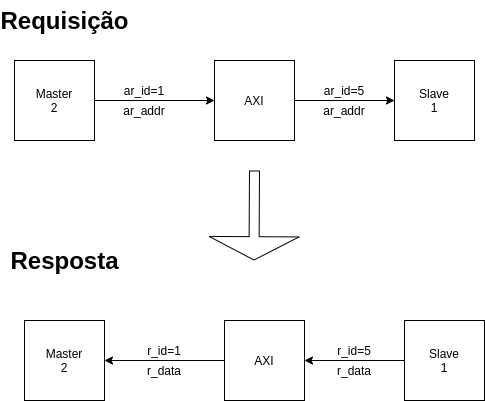

The diagram above was exported from draw.io. Its source (the exported page's mxGraphModel, read from the mxfile embedded in the PNG):
<mxGraphModel dx="774" dy="1086" grid="1" gridSize="10" guides="1" tooltips="1" connect="1" arrows="1" fold="1" page="1" pageScale="1" pageWidth="850" pageHeight="1100" math="0" shadow="0">
  <root>
    <mxCell id="0" />
    <mxCell id="1" parent="0" />
    <mxCell id="U1aWpqguk8NE2sBLbLUG-2" value="" style="whiteSpace=wrap;html=1;aspect=fixed;" vertex="1" parent="1">
      <mxGeometry x="50" y="80" width="80" height="80" as="geometry" />
    </mxCell>
    <mxCell id="U1aWpqguk8NE2sBLbLUG-3" value="" style="whiteSpace=wrap;html=1;aspect=fixed;" vertex="1" parent="1">
      <mxGeometry x="430" y="80" width="80" height="80" as="geometry" />
    </mxCell>
    <mxCell id="U1aWpqguk8NE2sBLbLUG-4" value="Master&lt;br&gt;2" style="text;html=1;strokeColor=none;fillColor=none;align=center;verticalAlign=middle;whiteSpace=wrap;rounded=0;" vertex="1" parent="1">
      <mxGeometry x="70" y="110" width="40" height="20" as="geometry" />
    </mxCell>
    <mxCell id="U1aWpqguk8NE2sBLbLUG-7" value="Slave&lt;br&gt;1" style="text;html=1;strokeColor=none;fillColor=none;align=center;verticalAlign=middle;whiteSpace=wrap;rounded=0;" vertex="1" parent="1">
      <mxGeometry x="450" y="110" width="40" height="20" as="geometry" />
    </mxCell>
    <mxCell id="U1aWpqguk8NE2sBLbLUG-12" style="edgeStyle=orthogonalEdgeStyle;rounded=0;orthogonalLoop=1;jettySize=auto;html=1;exitX=1;exitY=0.5;exitDx=0;exitDy=0;entryX=0;entryY=0.5;entryDx=0;entryDy=0;" edge="1" parent="1" source="U1aWpqguk8NE2sBLbLUG-8" target="U1aWpqguk8NE2sBLbLUG-3">
      <mxGeometry relative="1" as="geometry" />
    </mxCell>
    <mxCell id="U1aWpqguk8NE2sBLbLUG-8" value="" style="whiteSpace=wrap;html=1;aspect=fixed;" vertex="1" parent="1">
      <mxGeometry x="250" y="80" width="80" height="80" as="geometry" />
    </mxCell>
    <mxCell id="U1aWpqguk8NE2sBLbLUG-9" value="AXI" style="text;html=1;strokeColor=none;fillColor=none;align=center;verticalAlign=middle;whiteSpace=wrap;rounded=0;" vertex="1" parent="1">
      <mxGeometry x="270" y="110" width="40" height="20" as="geometry" />
    </mxCell>
    <mxCell id="U1aWpqguk8NE2sBLbLUG-10" value="" style="endArrow=classic;html=1;entryX=0;entryY=0.5;entryDx=0;entryDy=0;exitX=1;exitY=0.5;exitDx=0;exitDy=0;" edge="1" parent="1" source="U1aWpqguk8NE2sBLbLUG-2" target="U1aWpqguk8NE2sBLbLUG-8">
      <mxGeometry width="50" height="50" relative="1" as="geometry">
        <mxPoint x="50" y="240" as="sourcePoint" />
        <mxPoint x="100" y="190" as="targetPoint" />
      </mxGeometry>
    </mxCell>
    <mxCell id="U1aWpqguk8NE2sBLbLUG-13" value="ar_id=1" style="text;html=1;strokeColor=none;fillColor=none;align=center;verticalAlign=middle;whiteSpace=wrap;rounded=0;" vertex="1" parent="1">
      <mxGeometry x="160" y="100" width="40" height="20" as="geometry" />
    </mxCell>
    <mxCell id="U1aWpqguk8NE2sBLbLUG-14" value="ar_id=5" style="text;html=1;strokeColor=none;fillColor=none;align=center;verticalAlign=middle;whiteSpace=wrap;rounded=0;" vertex="1" parent="1">
      <mxGeometry x="360" y="100" width="40" height="20" as="geometry" />
    </mxCell>
    <mxCell id="U1aWpqguk8NE2sBLbLUG-15" value="" style="shape=flexArrow;endArrow=classic;html=1;endWidth=79;endSize=7.44;" edge="1" parent="1">
      <mxGeometry width="50" height="50" relative="1" as="geometry">
        <mxPoint x="290" y="190" as="sourcePoint" />
        <mxPoint x="289.5" y="280" as="targetPoint" />
      </mxGeometry>
    </mxCell>
    <mxCell id="U1aWpqguk8NE2sBLbLUG-18" value="Requisição" style="text;strokeColor=none;fillColor=none;html=1;fontSize=24;fontStyle=1;verticalAlign=middle;align=center;shadow=0;" vertex="1" parent="1">
      <mxGeometry x="50" y="20" width="100" height="40" as="geometry" />
    </mxCell>
    <mxCell id="U1aWpqguk8NE2sBLbLUG-19" value="ar_addr" style="text;html=1;strokeColor=none;fillColor=none;align=center;verticalAlign=middle;whiteSpace=wrap;rounded=0;shadow=0;" vertex="1" parent="1">
      <mxGeometry x="160" y="120" width="40" height="20" as="geometry" />
    </mxCell>
    <mxCell id="U1aWpqguk8NE2sBLbLUG-21" value="ar_addr" style="text;html=1;strokeColor=none;fillColor=none;align=center;verticalAlign=middle;whiteSpace=wrap;rounded=0;shadow=0;" vertex="1" parent="1">
      <mxGeometry x="360" y="120" width="40" height="20" as="geometry" />
    </mxCell>
    <mxCell id="U1aWpqguk8NE2sBLbLUG-22" value="" style="whiteSpace=wrap;html=1;aspect=fixed;" vertex="1" parent="1">
      <mxGeometry x="60" y="340" width="80" height="80" as="geometry" />
    </mxCell>
    <mxCell id="U1aWpqguk8NE2sBLbLUG-35" style="edgeStyle=orthogonalEdgeStyle;rounded=0;orthogonalLoop=1;jettySize=auto;html=1;exitX=0;exitY=0.5;exitDx=0;exitDy=0;entryX=1;entryY=0.5;entryDx=0;entryDy=0;" edge="1" parent="1" source="U1aWpqguk8NE2sBLbLUG-23" target="U1aWpqguk8NE2sBLbLUG-27">
      <mxGeometry relative="1" as="geometry" />
    </mxCell>
    <mxCell id="U1aWpqguk8NE2sBLbLUG-23" value="" style="whiteSpace=wrap;html=1;aspect=fixed;" vertex="1" parent="1">
      <mxGeometry x="440" y="340" width="80" height="80" as="geometry" />
    </mxCell>
    <mxCell id="U1aWpqguk8NE2sBLbLUG-24" value="Master&lt;br&gt;2" style="text;html=1;strokeColor=none;fillColor=none;align=center;verticalAlign=middle;whiteSpace=wrap;rounded=0;" vertex="1" parent="1">
      <mxGeometry x="80" y="370" width="40" height="20" as="geometry" />
    </mxCell>
    <mxCell id="U1aWpqguk8NE2sBLbLUG-25" value="Slave&lt;br&gt;1" style="text;html=1;strokeColor=none;fillColor=none;align=center;verticalAlign=middle;whiteSpace=wrap;rounded=0;" vertex="1" parent="1">
      <mxGeometry x="460" y="370" width="40" height="20" as="geometry" />
    </mxCell>
    <mxCell id="U1aWpqguk8NE2sBLbLUG-36" style="edgeStyle=orthogonalEdgeStyle;rounded=0;orthogonalLoop=1;jettySize=auto;html=1;exitX=0;exitY=0.5;exitDx=0;exitDy=0;entryX=1;entryY=0.5;entryDx=0;entryDy=0;" edge="1" parent="1" source="U1aWpqguk8NE2sBLbLUG-27" target="U1aWpqguk8NE2sBLbLUG-22">
      <mxGeometry relative="1" as="geometry" />
    </mxCell>
    <mxCell id="U1aWpqguk8NE2sBLbLUG-27" value="" style="whiteSpace=wrap;html=1;aspect=fixed;" vertex="1" parent="1">
      <mxGeometry x="260" y="340" width="80" height="80" as="geometry" />
    </mxCell>
    <mxCell id="U1aWpqguk8NE2sBLbLUG-28" value="AXI" style="text;html=1;strokeColor=none;fillColor=none;align=center;verticalAlign=middle;whiteSpace=wrap;rounded=0;" vertex="1" parent="1">
      <mxGeometry x="280" y="370" width="40" height="20" as="geometry" />
    </mxCell>
    <mxCell id="U1aWpqguk8NE2sBLbLUG-34" value="Resposta" style="text;strokeColor=none;fillColor=none;html=1;fontSize=24;fontStyle=1;verticalAlign=middle;align=center;shadow=0;" vertex="1" parent="1">
      <mxGeometry x="50" y="260" width="100" height="40" as="geometry" />
    </mxCell>
    <mxCell id="U1aWpqguk8NE2sBLbLUG-37" value="r_id=1" style="text;html=1;strokeColor=none;fillColor=none;align=center;verticalAlign=middle;whiteSpace=wrap;rounded=0;" vertex="1" parent="1">
      <mxGeometry x="180" y="360" width="40" height="20" as="geometry" />
    </mxCell>
    <mxCell id="U1aWpqguk8NE2sBLbLUG-38" value="r_id=5" style="text;html=1;strokeColor=none;fillColor=none;align=center;verticalAlign=middle;whiteSpace=wrap;rounded=0;" vertex="1" parent="1">
      <mxGeometry x="370" y="360" width="40" height="20" as="geometry" />
    </mxCell>
    <mxCell id="U1aWpqguk8NE2sBLbLUG-39" value="r_data" style="text;html=1;strokeColor=none;fillColor=none;align=center;verticalAlign=middle;whiteSpace=wrap;rounded=0;shadow=0;" vertex="1" parent="1">
      <mxGeometry x="180" y="380" width="40" height="20" as="geometry" />
    </mxCell>
    <mxCell id="U1aWpqguk8NE2sBLbLUG-40" value="r_data" style="text;html=1;strokeColor=none;fillColor=none;align=center;verticalAlign=middle;whiteSpace=wrap;rounded=0;shadow=0;" vertex="1" parent="1">
      <mxGeometry x="370" y="380" width="40" height="20" as="geometry" />
    </mxCell>
  </root>
</mxGraphModel>